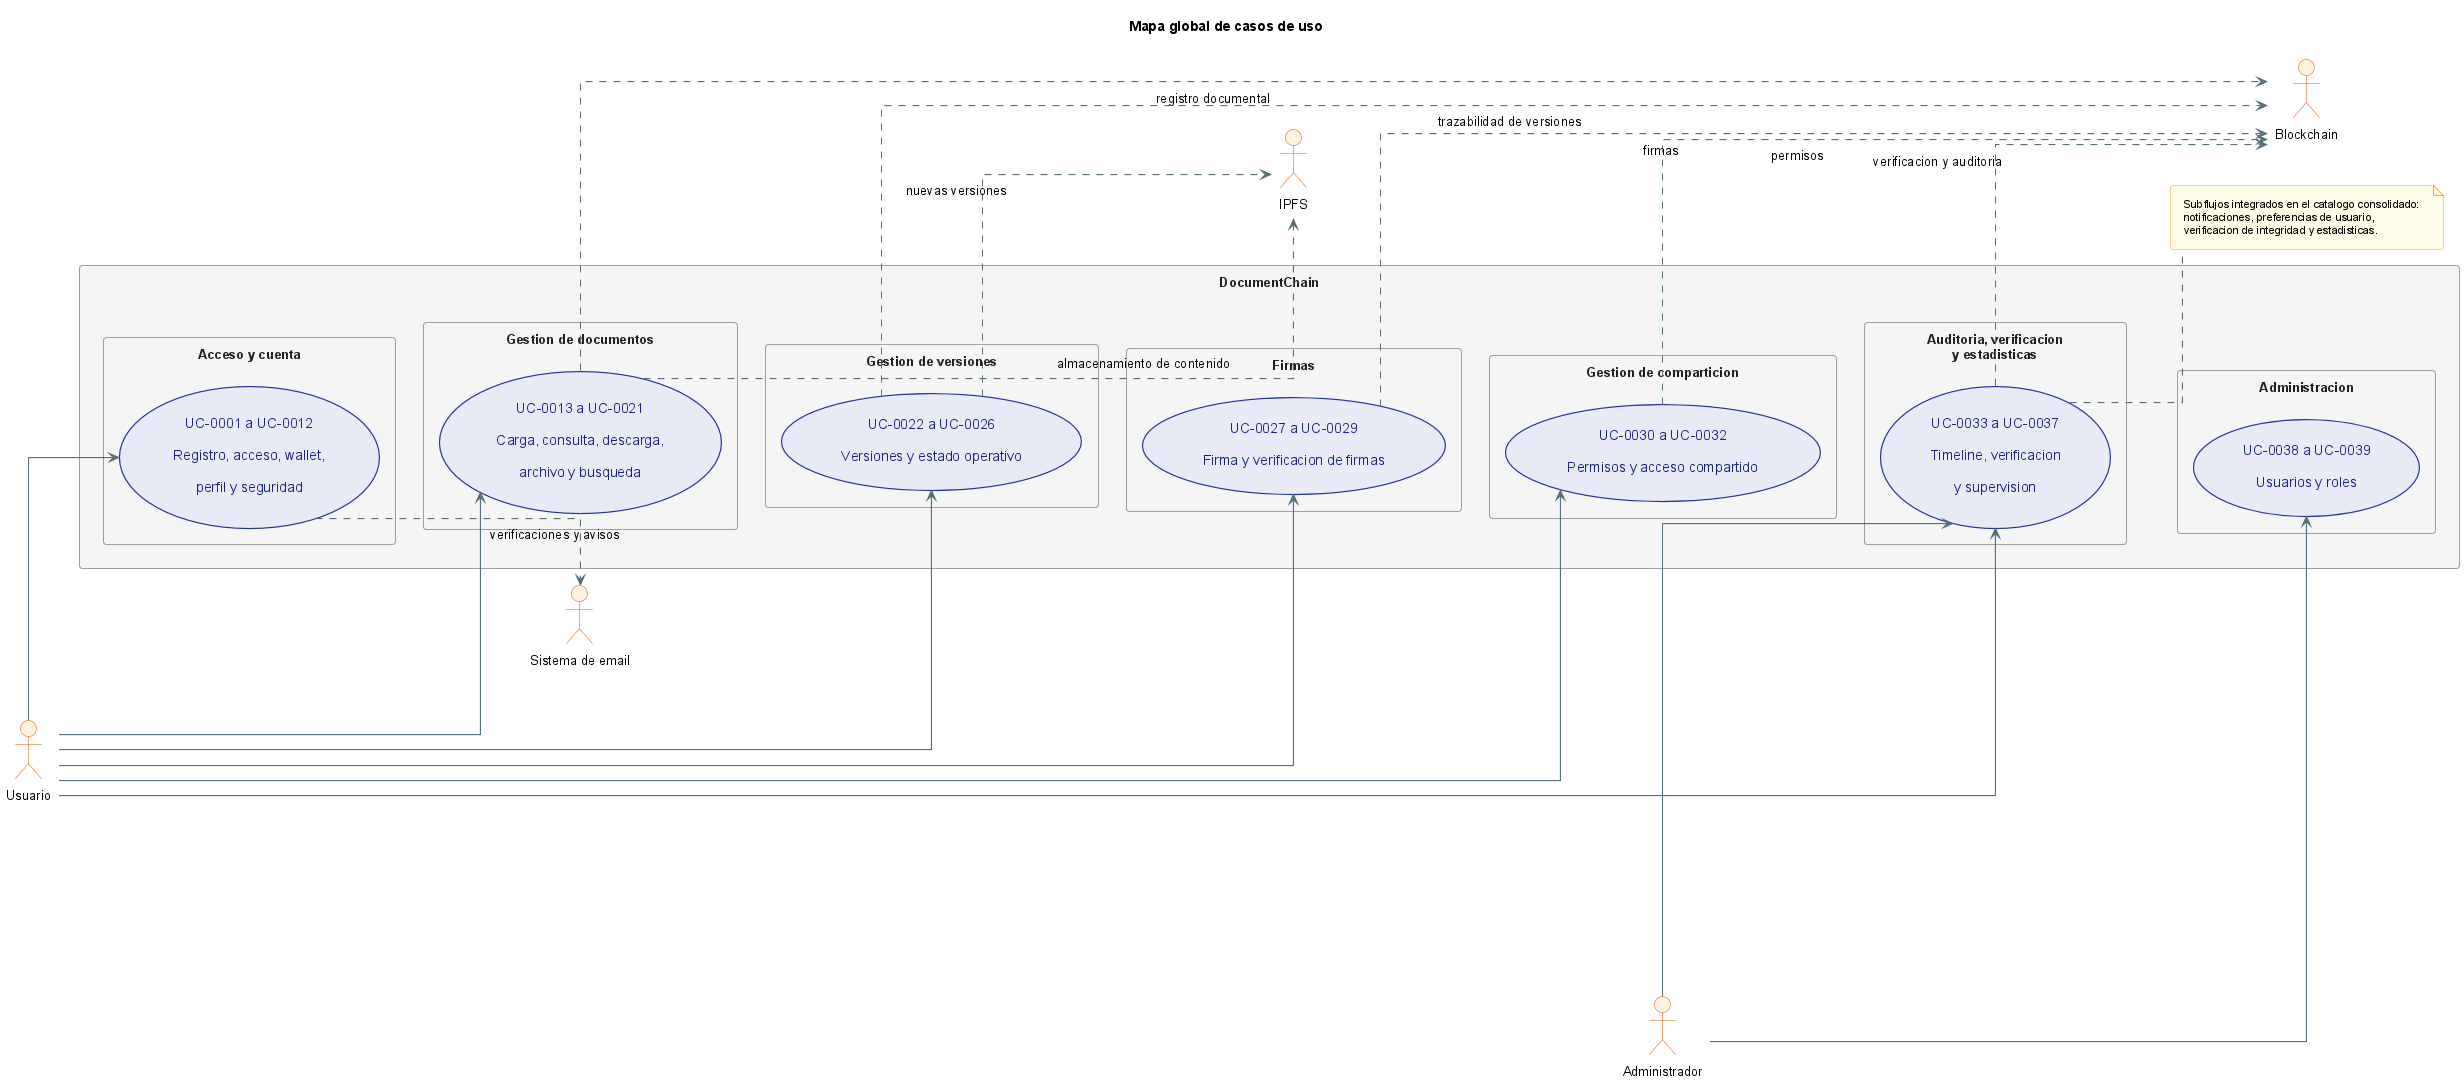

The diagram above was rendered by PlantUML. Its source (embedded in the PNG):
@startuml
!include _structure-style.puml
left to right direction
title Mapa global de casos de uso

actor "Usuario" as USER
actor "Administrador" as ADMIN
actor "Blockchain" as SC
actor "IPFS" as IPFS
actor "Sistema de email" as EMAIL

rectangle "DocumentChain" {
  package "Acceso y cuenta" {
    usecase "UC-0001 a UC-0012\nRegistro, acceso, wallet,\nperfil y seguridad" as UC_A
  }

  package "Gestion de documentos" {
    usecase "UC-0013 a UC-0021\nCarga, consulta, descarga,\narchivo y busqueda" as UC_B
  }

  package "Gestion de versiones" {
    usecase "UC-0022 a UC-0026\nVersiones y estado operativo" as UC_C
  }

  package "Firmas" {
    usecase "UC-0027 a UC-0029\nFirma y verificacion de firmas" as UC_D
  }

  package "Gestion de comparticion" {
    usecase "UC-0030 a UC-0032\nPermisos y acceso compartido" as UC_E
  }

  package "Auditoria, verificacion\ny estadisticas" {
    usecase "UC-0033 a UC-0037\nTimeline, verificacion\ny supervision" as UC_F
  }

  package "Administracion" {
    usecase "UC-0038 a UC-0039\nUsuarios y roles" as UC_G
  }
}

USER --> UC_A
USER --> UC_B
USER --> UC_C
USER --> UC_D
USER --> UC_E
USER --> UC_F

ADMIN --> UC_F
ADMIN --> UC_G

UC_A -[hidden]down-> UC_B
UC_B -[hidden]down-> UC_C
UC_C -[hidden]down-> UC_D
UC_D -[hidden]down-> UC_E
UC_E -[hidden]down-> UC_F
UC_F -[hidden]down-> UC_G

UC_A ..> EMAIL : verificaciones y avisos
UC_B ..> IPFS : almacenamiento de contenido
UC_B ..> SC : registro documental
UC_C ..> IPFS : nuevas versiones
UC_C ..> SC : trazabilidad de versiones
UC_D ..> SC : firmas
UC_E ..> SC : permisos
UC_F ..> SC : verificacion y auditoria

note right of UC_F
  Subflujos integrados en el catalogo consolidado:
  notificaciones, preferencias de usuario,
  verificacion de integridad y estadisticas.
end note
@enduml